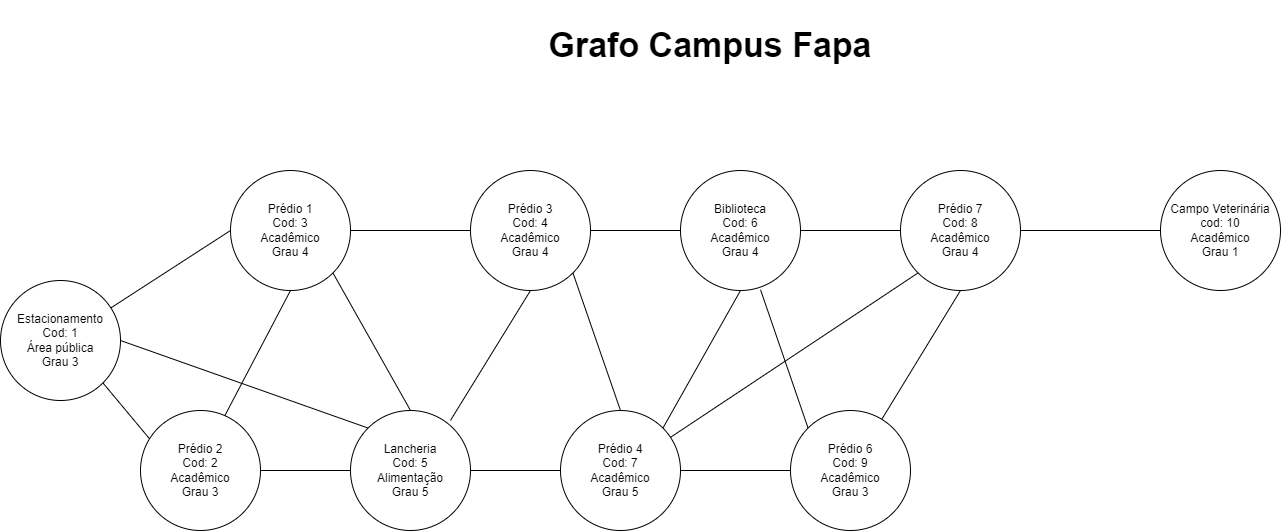

The diagram above was exported from draw.io. Its source (the exported page's mxGraphModel, read from the mxfile embedded in the PNG):
<mxGraphModel dx="782" dy="1548" grid="1" gridSize="10" guides="1" tooltips="1" connect="1" arrows="1" fold="1" page="1" pageScale="1" pageWidth="827" pageHeight="1169" math="0" shadow="0">
  <root>
    <mxCell id="0" />
    <mxCell id="1" parent="0" />
    <mxCell id="CAidyadbwKGpwBV_RyPN-19" style="rounded=0;orthogonalLoop=1;jettySize=auto;html=1;entryX=0;entryY=0.5;entryDx=0;entryDy=0;strokeColor=default;endArrow=none;endFill=0;" parent="1" source="CAidyadbwKGpwBV_RyPN-1" target="CAidyadbwKGpwBV_RyPN-2" edge="1">
      <mxGeometry relative="1" as="geometry" />
    </mxCell>
    <mxCell id="CAidyadbwKGpwBV_RyPN-20" style="edgeStyle=none;rounded=0;orthogonalLoop=1;jettySize=auto;html=1;exitX=1;exitY=1;exitDx=0;exitDy=0;entryX=0.073;entryY=0.233;entryDx=0;entryDy=0;entryPerimeter=0;strokeColor=default;endArrow=none;endFill=0;" parent="1" source="CAidyadbwKGpwBV_RyPN-1" target="CAidyadbwKGpwBV_RyPN-10" edge="1">
      <mxGeometry relative="1" as="geometry" />
    </mxCell>
    <mxCell id="CAidyadbwKGpwBV_RyPN-22" style="edgeStyle=none;rounded=0;orthogonalLoop=1;jettySize=auto;html=1;exitX=1;exitY=0.5;exitDx=0;exitDy=0;entryX=0;entryY=0;entryDx=0;entryDy=0;strokeColor=default;endArrow=none;endFill=0;" parent="1" source="CAidyadbwKGpwBV_RyPN-1" target="CAidyadbwKGpwBV_RyPN-5" edge="1">
      <mxGeometry relative="1" as="geometry" />
    </mxCell>
    <mxCell id="CAidyadbwKGpwBV_RyPN-1" value="Estacionamento&lt;br&gt;Cod: 1&lt;br&gt;Área pública&lt;br&gt;Grau 3" style="ellipse;whiteSpace=wrap;html=1;aspect=fixed;" parent="1" vertex="1">
      <mxGeometry x="120" y="100" width="120" height="120" as="geometry" />
    </mxCell>
    <mxCell id="CAidyadbwKGpwBV_RyPN-17" style="edgeStyle=orthogonalEdgeStyle;rounded=0;orthogonalLoop=1;jettySize=auto;html=1;exitX=1;exitY=0.5;exitDx=0;exitDy=0;entryX=0;entryY=0.5;entryDx=0;entryDy=0;strokeColor=default;endArrow=none;endFill=0;" parent="1" source="CAidyadbwKGpwBV_RyPN-2" target="CAidyadbwKGpwBV_RyPN-3" edge="1">
      <mxGeometry relative="1" as="geometry" />
    </mxCell>
    <mxCell id="CAidyadbwKGpwBV_RyPN-23" style="edgeStyle=none;rounded=0;orthogonalLoop=1;jettySize=auto;html=1;exitX=1;exitY=1;exitDx=0;exitDy=0;entryX=0.5;entryY=0;entryDx=0;entryDy=0;strokeColor=default;endArrow=none;endFill=0;" parent="1" source="CAidyadbwKGpwBV_RyPN-2" target="CAidyadbwKGpwBV_RyPN-5" edge="1">
      <mxGeometry relative="1" as="geometry" />
    </mxCell>
    <mxCell id="CAidyadbwKGpwBV_RyPN-37" style="edgeStyle=none;rounded=0;orthogonalLoop=1;jettySize=auto;html=1;exitX=0.5;exitY=1;exitDx=0;exitDy=0;entryX=0.696;entryY=0.056;entryDx=0;entryDy=0;entryPerimeter=0;strokeColor=default;endArrow=none;endFill=0;" parent="1" source="CAidyadbwKGpwBV_RyPN-2" target="CAidyadbwKGpwBV_RyPN-10" edge="1">
      <mxGeometry relative="1" as="geometry" />
    </mxCell>
    <mxCell id="CAidyadbwKGpwBV_RyPN-2" value="Prédio 1&lt;br&gt;Cod: 3&lt;br&gt;Acadêmico&lt;br&gt;Grau 4" style="ellipse;whiteSpace=wrap;html=1;aspect=fixed;" parent="1" vertex="1">
      <mxGeometry x="350" y="-10" width="120" height="120" as="geometry" />
    </mxCell>
    <mxCell id="CAidyadbwKGpwBV_RyPN-24" style="edgeStyle=none;rounded=0;orthogonalLoop=1;jettySize=auto;html=1;exitX=0.5;exitY=1;exitDx=0;exitDy=0;entryX=0.833;entryY=0.083;entryDx=0;entryDy=0;entryPerimeter=0;strokeColor=default;endArrow=none;endFill=0;" parent="1" source="CAidyadbwKGpwBV_RyPN-3" target="CAidyadbwKGpwBV_RyPN-5" edge="1">
      <mxGeometry relative="1" as="geometry" />
    </mxCell>
    <mxCell id="CAidyadbwKGpwBV_RyPN-25" style="edgeStyle=none;rounded=0;orthogonalLoop=1;jettySize=auto;html=1;exitX=1;exitY=0.5;exitDx=0;exitDy=0;entryX=0;entryY=0.5;entryDx=0;entryDy=0;strokeColor=default;endArrow=none;endFill=0;" parent="1" source="CAidyadbwKGpwBV_RyPN-3" target="CAidyadbwKGpwBV_RyPN-7" edge="1">
      <mxGeometry relative="1" as="geometry" />
    </mxCell>
    <mxCell id="CAidyadbwKGpwBV_RyPN-34" style="edgeStyle=none;rounded=0;orthogonalLoop=1;jettySize=auto;html=1;exitX=1;exitY=1;exitDx=0;exitDy=0;entryX=0.5;entryY=0;entryDx=0;entryDy=0;strokeColor=default;endArrow=none;endFill=0;" parent="1" source="CAidyadbwKGpwBV_RyPN-3" target="CAidyadbwKGpwBV_RyPN-6" edge="1">
      <mxGeometry relative="1" as="geometry" />
    </mxCell>
    <mxCell id="CAidyadbwKGpwBV_RyPN-3" value="Prédio 3&lt;br&gt;Cod: 4&lt;br&gt;Acadêmico&lt;br&gt;Grau 4" style="ellipse;whiteSpace=wrap;html=1;aspect=fixed;" parent="1" vertex="1">
      <mxGeometry x="590" y="-10" width="120" height="120" as="geometry" />
    </mxCell>
    <mxCell id="CAidyadbwKGpwBV_RyPN-26" style="edgeStyle=none;rounded=0;orthogonalLoop=1;jettySize=auto;html=1;exitX=1;exitY=0.5;exitDx=0;exitDy=0;entryX=0;entryY=0.5;entryDx=0;entryDy=0;strokeColor=default;endArrow=none;endFill=0;" parent="1" source="CAidyadbwKGpwBV_RyPN-5" target="CAidyadbwKGpwBV_RyPN-6" edge="1">
      <mxGeometry relative="1" as="geometry" />
    </mxCell>
    <mxCell id="CAidyadbwKGpwBV_RyPN-5" value="Lancheria&lt;br&gt;Cod: 5&lt;br&gt;Alimentação&lt;br&gt;Grau 5" style="ellipse;whiteSpace=wrap;html=1;aspect=fixed;" parent="1" vertex="1">
      <mxGeometry x="470" y="230" width="120" height="120" as="geometry" />
    </mxCell>
    <mxCell id="CAidyadbwKGpwBV_RyPN-27" style="edgeStyle=none;rounded=0;orthogonalLoop=1;jettySize=auto;html=1;exitX=1;exitY=0;exitDx=0;exitDy=0;entryX=0.5;entryY=1;entryDx=0;entryDy=0;strokeColor=default;endArrow=none;endFill=0;" parent="1" source="CAidyadbwKGpwBV_RyPN-6" target="CAidyadbwKGpwBV_RyPN-7" edge="1">
      <mxGeometry relative="1" as="geometry" />
    </mxCell>
    <mxCell id="CAidyadbwKGpwBV_RyPN-31" style="edgeStyle=none;rounded=0;orthogonalLoop=1;jettySize=auto;html=1;entryX=0;entryY=1;entryDx=0;entryDy=0;strokeColor=default;endArrow=none;endFill=0;" parent="1" source="CAidyadbwKGpwBV_RyPN-6" target="CAidyadbwKGpwBV_RyPN-8" edge="1">
      <mxGeometry relative="1" as="geometry" />
    </mxCell>
    <mxCell id="CAidyadbwKGpwBV_RyPN-32" style="edgeStyle=none;rounded=0;orthogonalLoop=1;jettySize=auto;html=1;exitX=1;exitY=0.5;exitDx=0;exitDy=0;entryX=0;entryY=0.5;entryDx=0;entryDy=0;strokeColor=default;endArrow=none;endFill=0;" parent="1" source="CAidyadbwKGpwBV_RyPN-6" target="CAidyadbwKGpwBV_RyPN-9" edge="1">
      <mxGeometry relative="1" as="geometry" />
    </mxCell>
    <mxCell id="CAidyadbwKGpwBV_RyPN-6" value="Prédio 4&lt;br&gt;Cod: 7&lt;br&gt;Acadêmico&lt;br&gt;Grau 5" style="ellipse;whiteSpace=wrap;html=1;aspect=fixed;" parent="1" vertex="1">
      <mxGeometry x="680" y="230" width="120" height="120" as="geometry" />
    </mxCell>
    <mxCell id="CAidyadbwKGpwBV_RyPN-30" style="edgeStyle=none;rounded=0;orthogonalLoop=1;jettySize=auto;html=1;exitX=1;exitY=0.5;exitDx=0;exitDy=0;entryX=0;entryY=0.5;entryDx=0;entryDy=0;strokeColor=default;endArrow=none;endFill=0;" parent="1" source="CAidyadbwKGpwBV_RyPN-7" target="CAidyadbwKGpwBV_RyPN-8" edge="1">
      <mxGeometry relative="1" as="geometry" />
    </mxCell>
    <mxCell id="CAidyadbwKGpwBV_RyPN-7" value="Biblioteca&lt;br&gt;Cod: 6&lt;br&gt;Acadêmico&lt;br&gt;Grau 4" style="ellipse;whiteSpace=wrap;html=1;aspect=fixed;" parent="1" vertex="1">
      <mxGeometry x="800" y="-10" width="120" height="120" as="geometry" />
    </mxCell>
    <mxCell id="CAidyadbwKGpwBV_RyPN-29" style="edgeStyle=none;rounded=0;orthogonalLoop=1;jettySize=auto;html=1;exitX=0.5;exitY=1;exitDx=0;exitDy=0;strokeColor=default;endArrow=none;endFill=0;" parent="1" source="CAidyadbwKGpwBV_RyPN-8" target="CAidyadbwKGpwBV_RyPN-9" edge="1">
      <mxGeometry relative="1" as="geometry" />
    </mxCell>
    <mxCell id="CAidyadbwKGpwBV_RyPN-36" style="edgeStyle=none;rounded=0;orthogonalLoop=1;jettySize=auto;html=1;exitX=1;exitY=0.5;exitDx=0;exitDy=0;strokeColor=default;endArrow=none;endFill=0;" parent="1" source="CAidyadbwKGpwBV_RyPN-8" target="CAidyadbwKGpwBV_RyPN-14" edge="1">
      <mxGeometry relative="1" as="geometry" />
    </mxCell>
    <mxCell id="CAidyadbwKGpwBV_RyPN-8" value="Prédio 7&lt;br&gt;Cod: 8&lt;br&gt;Acadêmico&lt;br&gt;Grau 4" style="ellipse;whiteSpace=wrap;html=1;aspect=fixed;" parent="1" vertex="1">
      <mxGeometry x="1020" y="-10" width="120" height="120" as="geometry" />
    </mxCell>
    <mxCell id="CAidyadbwKGpwBV_RyPN-33" style="edgeStyle=none;rounded=0;orthogonalLoop=1;jettySize=auto;html=1;exitX=0;exitY=0;exitDx=0;exitDy=0;entryX=0.667;entryY=0.994;entryDx=0;entryDy=0;entryPerimeter=0;strokeColor=default;endArrow=none;endFill=0;" parent="1" source="CAidyadbwKGpwBV_RyPN-9" target="CAidyadbwKGpwBV_RyPN-7" edge="1">
      <mxGeometry relative="1" as="geometry" />
    </mxCell>
    <mxCell id="CAidyadbwKGpwBV_RyPN-9" value="Prédio 6&lt;br&gt;Cod: 9&lt;br&gt;Acadêmico&lt;br&gt;Grau 3" style="ellipse;whiteSpace=wrap;html=1;aspect=fixed;" parent="1" vertex="1">
      <mxGeometry x="910" y="230" width="120" height="120" as="geometry" />
    </mxCell>
    <mxCell id="CAidyadbwKGpwBV_RyPN-21" style="edgeStyle=none;rounded=0;orthogonalLoop=1;jettySize=auto;html=1;exitX=1;exitY=0.5;exitDx=0;exitDy=0;entryX=0;entryY=0.5;entryDx=0;entryDy=0;strokeColor=default;endArrow=none;endFill=0;" parent="1" source="CAidyadbwKGpwBV_RyPN-10" target="CAidyadbwKGpwBV_RyPN-5" edge="1">
      <mxGeometry relative="1" as="geometry" />
    </mxCell>
    <mxCell id="CAidyadbwKGpwBV_RyPN-10" value="Prédio 2&lt;br&gt;Cod: 2&lt;br&gt;Acadêmico&lt;br&gt;Grau 3" style="ellipse;whiteSpace=wrap;html=1;aspect=fixed;" parent="1" vertex="1">
      <mxGeometry x="260" y="230" width="120" height="120" as="geometry" />
    </mxCell>
    <mxCell id="CAidyadbwKGpwBV_RyPN-14" value="Campo Veterinária&lt;br&gt;cod: 10&lt;br&gt;Acadêmico&lt;br&gt;Grau 1" style="ellipse;whiteSpace=wrap;html=1;aspect=fixed;" parent="1" vertex="1">
      <mxGeometry x="1280" y="-10" width="120" height="120" as="geometry" />
    </mxCell>
    <mxCell id="CAidyadbwKGpwBV_RyPN-38" value="Grafo Campus Fapa" style="text;html=1;strokeColor=none;fillColor=none;align=center;verticalAlign=middle;whiteSpace=wrap;rounded=0;fontSize=34;fontStyle=1" parent="1" vertex="1">
      <mxGeometry x="600" y="-180" width="460" height="90" as="geometry" />
    </mxCell>
  </root>
</mxGraphModel>